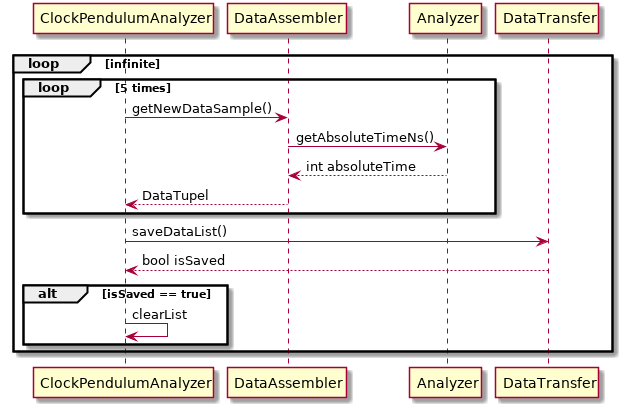

The diagram above was rendered by PlantUML. Its source (embedded in the PNG):
@startuml

''save data
loop infinite
    loop 5 times
        ClockPendulumAnalyzer -> DataAssembler : getNewDataSample()
        DataAssembler -> Analyzer : getAbsoluteTimeNs()
        DataAssembler <-- Analyzer : int absoluteTime
        ClockPendulumAnalyzer <-- DataAssembler : DataTupel
    end

    ClockPendulumAnalyzer -> DataTransfer : saveDataList()
    ClockPendulumAnalyzer <-- DataTransfer : bool isSaved
    alt isSaved == true
        ClockPendulumAnalyzer -> ClockPendulumAnalyzer : clearList
    end
end

@enduml